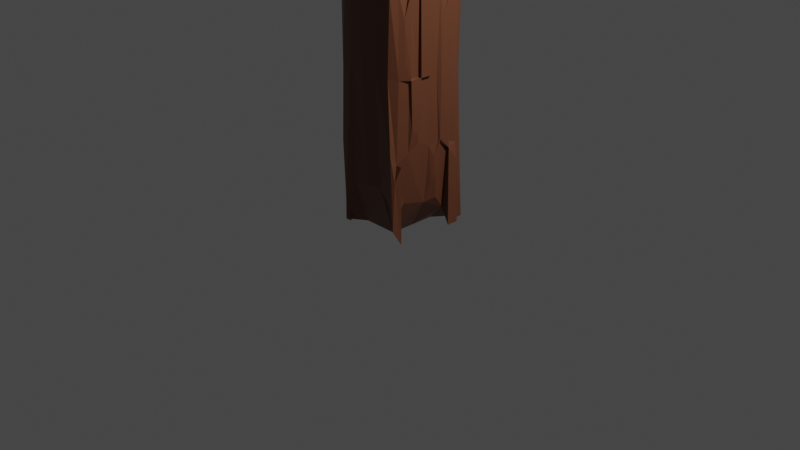 # Source: woodfence.blend  (saved by Blender 2.93.20; exported with 4.5.12 LTS)
import bpy
from mathutils import Matrix  # noqa: F401  (used for matrix-valued properties, if any)

bpy.ops.wm.read_factory_settings(use_empty=True)
scene = bpy.context.scene
scene.name = 'Scene'

# ---- collections
col_collection = bpy.data.collections.new('Collection'); scene.collection.children.link(col_collection)

# ---- materials (node trees are filled in below, after node groups)
mat_woodfence = bpy.data.materials.new('WoodFence')
mat_woodfence.alpha_threshold = 0.0
mat_woodfence.use_transparent_shadow = False
mat_woodfence.line_color = (0.0, 0.0, 0.0, 1.0)

# ---- material node trees
mat_woodfence.use_nodes = True; mat_woodfence.node_tree.nodes.clear()
_N = mat_woodfence.node_tree.nodes; _L = mat_woodfence.node_tree.links
n0 = _N.new('ShaderNodeOutputMaterial'); n0.name = 'Material Output'; n0.location = (300, 300)
n1 = _N.new('ShaderNodeBsdfPrincipled'); n1.name = 'Principled BSDF'; n1.location = (10, 300)
n1.distribution = 'GGX'
n1.subsurface_method = 'BURLEY'
n1.inputs[0].default_value = (0.1473, 0.0517, 0.02458, 1.0)
n1.inputs[2].default_value = 0.4
n1.inputs[3].default_value = 1.45
n1.inputs[27].default_value = (0.0, 0.0, 0.0, 1.0)
n1.inputs[28].default_value = 1.0
_L.new(n1.outputs[0], n0.inputs[0])
n0.is_active_output = True

# ---- world
world_world = bpy.data.worlds.new('World'); scene.world = world_world
world_world.use_nodes = True; world_world.node_tree.nodes.clear()
_N = world_world.node_tree.nodes; _L = world_world.node_tree.links
n0 = _N.new('ShaderNodeOutputWorld'); n0.name = 'World Output'; n0.location = (300, 300)
n1 = _N.new('ShaderNodeBackground'); n1.name = 'Background'; n1.location = (10, 300)
n1.inputs[0].default_value = (0.05088, 0.05088, 0.05088, 1.0)
_L.new(n1.outputs[0], n0.inputs[0])
n0.is_active_output = True
world_world.color = (0.05088, 0.05088, 0.05088)
world_world.use_sun_shadow = False
world_world.sun_shadow_jitter_overblur = 0.0

# ---- cameras
cam_camera = bpy.data.cameras.new('Camera')
cam_camera.clip_end = 100.0
cam_camera.ortho_scale = 7.314

# ---- lights
light_light = bpy.data.lights.new('Light', 'POINT')
light_light.transmission_factor = 0.0
light_light.energy = 1000.0
light_light.shadow_soft_size = 0.1
light_light.shadow_maximum_resolution = 0.006
light_light.use_absolute_resolution = True

# ---- meshes
me_cube = bpy.data.meshes.new('Cube')
me_cube.from_pydata([(0.8683, 0.8714, 0.8796), (1.0, 1.0, -1.0), (1.0, -1.0, 1.0), (0.9371, -0.8965, -0.8722), (-0.8052, 0.8355, 0.8854), (-0.8236, 0.9308, -0.947), (-1.0, -1.0, 1.0), (-0.7979, -0.8675, -0.9101), (-0.8539, -0.007257, -0.9449), (0.0, 1.0, -1.0), (0.8865, 0.9256, 0.000531), (-0.8249, -0.8615, 0.03216), (0.9131, -0.9004, 0.02219), (-0.8747, 0.8575, -0.01392), (0.003373, -0.9062, 0.9067), (1.0, 0.0, 1.0), (0.0185, -0.8368, -0.8434), (-0.9013, 0.04197, 0.9405), (0.0121, 0.8398, 0.843), (0.9399, 0.01238, -0.9065), (0.006335, 0.9922, -0.0004651), (1.03, -0.0006739, 0.002802), (0.0, 0.0, -1.0), (-1.011, -0.003175, 0.04023), (0.01788, -0.9673, 0.02262), (0.0, 0.0, 1.0), (-0.8615, -0.4978, -0.9585), (-0.5, 1.0, -1.0), (0.8839, 0.9122, -0.4972), (-0.844, -0.8886, 0.4938), (0.8787, -0.8742, -0.4887), (-0.8246, 0.8816, -0.4906), (-0.4866, -0.8693, 0.8741), (1.0, -0.5, 1.0), (0.4962, -0.8268, -0.8353), (-1.0, 0.5, 1.0), (0.503, 0.8351, 0.8359), (0.9513, 0.4994, -0.9479), (-0.8707, 0.4904, -0.9567), (0.5, 1.0, -1.0), (0.9488, 0.904, 0.4802), (-0.8154, -0.8546, -0.5), (0.9481, -0.942, 0.5055), (-0.8085, 0.8283, 0.481), (0.5, -1.0, 1.0), (1.0, 0.5, 1.0), (-0.4349, -0.8375, -0.8551), (-0.8703, -0.5049, 0.9557), (-0.4516, 0.8383, 0.8512), (0.9003, -0.5071, -0.8878), (0.4811, 0.9994, -2.757e-05), (-0.4585, 0.9631, -0.002796), (0.004249, 0.9953, -0.4992), (0.01444, 0.9452, 0.4383), (1.072, -0.5721, -0.0004318), (1.097, 0.4124, -0.002098), (1.1, 0.006485, -0.5057), (1.112, -0.007824, 0.5035), (0.0, -0.5, -1.0), (0.0, 0.5, -1.0), (-0.5, 0.0, -1.0), (0.5, 0.0, -1.0), (-0.9893, 0.4908, -0.0002507), (-0.9628, -0.5176, 0.007805), (-0.9717, -0.0482, -0.5056), (-0.9815, 0.005796, 0.5093), (-0.4209, -0.9367, 0.02111), (0.4694, -0.9452, 0.02032), (0.01336, -0.9422, -0.4487), (0.009698, -0.9977, 0.4977), (0.0, -0.5, 1.0), (0.0, 0.5, 1.0), (0.5, 0.0, 1.0), (-0.5, 0.0, 1.0), (-0.5, 0.5, 1.0), (0.5, 0.5, 1.0), (0.5, -0.5, 1.0), (0.486, -0.986, 0.5017), (0.4637, -0.9195, -0.4541), (-0.4217, -0.9117, -0.4507), (-0.9873, -0.5032, 0.5091), (-0.9759, -0.4901, -0.5008), (-1.01, 0.4716, -0.5037), (0.5, 0.5, -1.0), (-0.5, 0.5, -1.0), (-0.5, -0.5, -1.0), (1.05, 0.5021, 0.498), (1.127, 0.5612, -0.4907), (1.107, -0.5002, -0.4957), (-0.428, 0.9051, 0.443), (-0.4552, 0.9736, -0.4975), (0.4722, 0.9788, -0.4991), (0.4876, 0.9399, 0.4421), (1.0, -0.5, 0.5), (0.5, -0.5, -1.0), (-0.9896, 0.4925, 0.5101), (-0.4445, -0.9681, 0.494), (-0.5, -0.5, 1.0), (-1.0, -0.75, -1.0), (0.9975, 0.9037, -0.7453), (-0.9662, -0.8606, 0.7567), (1.005, -0.9048, -0.7154), (-0.8744, 0.8791, -0.7482), (1.0, -0.75, 1.0), (-1.0, 0.75, 1.0), (1.0, 0.75, -1.0), (-0.9309, 0.2557, -0.9344), (0.993, 0.9224, 0.2514), (-0.8879, -0.8106, -0.2343), (0.9838, -0.9162, 0.2622), (-0.9044, 0.8262, 0.2486), (1.0, 0.25, 1.0), (-1.0, -0.25, 1.0), (0.9934, -0.2473, -0.8361), (1.0, -0.75, 0.0), (1.081, 0.2061, 0.01254), (1.087, 0.01945, -0.7179), (1.111, -0.0131, 0.2456), (-0.9661, 0.7129, -0.001589), (-1.0, -0.2422, 0.05766), (-0.9877, -0.007145, -0.7554), (-1.003, 0.0445, 0.2802), (-1.0, -0.25, -1.0), (0.9864, 0.8802, -0.2475), (-0.8939, -0.8492, 0.2393), (0.993, -0.9013, -0.2466), (-0.9986, 0.8941, -0.221), (1.0, -0.25, 1.0), (-1.0, 0.25, 1.0), (1.056, 0.2308, -0.8956), (-1.0, 0.75, -1.0), (1.0, 0.8893, 0.7019), (-0.8936, -0.8524, -0.7303), (1.015, -0.9266, 0.7517), (-0.8628, 0.7806, 0.7134), (1.0, 0.75, 1.0), (-1.0, -0.75, 0.9999), (1.019, -0.7509, -0.9224), (1.081, -0.211, -0.001707), (1.048, 0.7915, 0.007874), (1.118, -0.00013, -0.2503), (1.103, 0.003352, 0.7531), (-1.023, 0.2833, -0.0193), (-0.9325, -0.7213, 0.006398), (-1.009, 0.01851, -0.276), (-1.005, 0.0401, 0.7542), (-1.005, -0.262, 0.5081), (-0.9621, -0.7048, 0.4799), (-0.9878, -0.5388, 0.288), (-1.002, -0.4947, 0.7485), (-0.98, -0.2848, -0.4785), (-0.9483, -0.6901, -0.5254), (-0.9457, -0.4488, -0.7523), (-0.9511, -0.4901, -0.2459), (-0.9671, 0.7643, -0.4949), (-1.025, 0.3157, -0.5162), (-0.9718, 0.4921, -0.7439), (-1.007, 0.4929, -0.2505), (1.106, 0.2306, 0.5132), (1.07, 0.7398, 0.4971), (1.084, 0.4212, 0.2498), (1.067, 0.4955, 0.7574), (1.115, 0.1756, -0.5009), (1.054, 0.7461, -0.4925), (1.107, 0.5076, -0.726), (1.11, 0.4899, -0.2477), (1.049, -0.7192, -0.4949), (1.089, -0.2499, -0.4998), (1.069, -0.5026, -0.7226), (1.082, -0.5004, -0.2498), (1.039, -0.7656, 0.5005), (1.092, -0.2388, 0.4862), (1.0, -0.5, 0.25), (1.08, -0.4207, 0.7526), (-0.93, 0.714, 0.5052), (-1.011, 0.2706, 0.5241), (-0.9846, 0.4622, 0.2542), (-1.008, 0.4866, 0.766), (-1.027, 0.2697, 0.7577), (-1.019, 0.2625, 0.2594), (-0.9185, 0.7407, 0.2523), (1.086, -0.2321, 0.7604), (1.094, -0.2386, 0.2429), (1.0, -0.75, 0.25), (1.114, -0.2474, -0.2508), (1.086, -0.2584, -0.6986), (1.0, -0.75, -0.75), (1.073, 0.7183, -0.2375), (1.07, 0.7318, -0.7365), (1.121, 0.2363, -0.7125), (1.0, 0.75, 0.75), (1.059, 0.8082, 0.2537), (1.116, 0.1976, 0.2434), (-1.027, 0.2767, -0.2728), (-1.011, 0.2565, -0.755), (-0.9816, 0.7535, -0.7492), (-0.9238, -0.6934, -0.2471), (-0.9603, -0.7497, -0.7629), (-0.9897, -0.2353, -0.7632), (-0.9912, -0.69, 0.7688), (-0.9744, -0.7442, 0.2521), (-0.998, -0.2986, 0.2962), (-1.02, -0.2652, 0.7318), (-0.9664, -0.2597, -0.238), (-0.9993, 0.7167, -0.2398), (1.084, 0.2571, 0.7458), (1.126, 0.2354, -0.2575), (1.058, -0.74, -0.2422), (1.071, -0.8099, 0.7513), (-0.9743, 0.6777, 0.7739), (1.12, -0.8728, -0.7971), (1.146, -0.9389, -0.9507), (-0.849, 0.9148, -0.8031), (-0.8237, 0.9518, -0.9636), (1.09, -0.8706, 0.2588), (1.074, -0.8649, 0.09315), (1.184, -0.75, 0.0), (1.109, 0.1443, 0.07063), (1.184, 0.0, 0.0), (1.126, 0.1221, -0.7572), (1.078, 0.0986, -0.834), (1.16, -0.02837, 0.2346), (-0.9279, 0.6951, -0.009412), (-0.9384, 0.7899, -0.06267), (-0.9726, -0.1629, 0.1734), (-0.9823, -0.07434, 0.1759), (-0.9178, 0.01669, -0.7685), (-0.8373, -0.03492, -0.9636), (-0.9501, -0.05651, 0.3186), (1.127, 0.889, 0.6573), (1.18, 0.9937, 0.5079), (-0.8161, -0.75, 1.0), (-0.8163, -0.5001, 0.9999), (1.15, -0.3009, -0.007286), (1.141, -0.4736, -0.002122), (1.147, 0.677, 0.02343), (1.184, 0.5, 0.0), (1.181, -0.01498, -0.265), (1.184, 0.0, -0.5), (1.167, 0.01805, 0.768), (1.156, -0.01089, 0.5086), (-0.9816, 0.3681, -0.1125), (-0.9232, 0.5128, -0.01462), (-0.8535, -0.7394, 0.006948), (-0.8547, -0.5503, -0.0446), (-1.011, 0.1297, -0.3749), (-0.9712, 0.07243, -0.5423), (-0.9586, -0.2573, 0.4986), (-0.8161, 0.0, 0.5), (-0.9459, -0.6599, 0.4132), (-0.9424, -0.5055, 0.5067), (-0.9496, -0.4995, 0.7492), (-0.9368, -0.6294, -0.5961), (-0.9287, -0.5051, -0.5015), (-0.9131, -0.5484, -0.7495), (-0.8481, -0.5607, -0.946), (-0.8402, -0.4999, -0.2503), (-0.9278, 0.5026, -0.749), (-0.8257, 0.4874, -0.9876), (-0.9552, 0.5088, -0.2531), (-0.9722, 0.5485, -0.5009), (1.15, 0.163, 0.5928), (1.168, 0.7354, 0.5024), (1.184, 0.5, 0.5), (1.184, 0.5, 0.25), (1.176, 0.4857, -0.7434), (1.184, 0.5, -1.0), (1.167, 0.496, -0.2568), (1.176, 0.4574, -0.4973), (1.178, -0.25, -0.4999), (1.18, -0.5015, -0.4993), (1.162, -0.5083, -0.2511), (1.16, -0.7572, 0.5007), (1.097, -0.8868, 0.4303), (1.183, -0.4993, 0.2492), (1.165, -0.546, 0.7507), (1.184, -0.5, 0.5), (-0.9956, 0.3605, 0.6013), (-0.9461, 0.5286, 0.5251), (-0.9078, 0.5555, 0.2517), (-0.9569, 0.4895, 0.7813), (-0.8161, -0.75, -1.0), (1.184, -0.5, 1.0), (1.184, -0.75, 1.0), (-0.8161, 0.5, 1.0), (-0.8161, 0.75, 1.0), (1.184, 0.75, -1.0), (-0.8161, 0.25, -1.0), (1.142, 0.4339, 0.96), (1.184, 0.25, 1.0), (-0.8161, -0.25, -1.0), (-0.8501, -0.8429, 0.09392), (-0.8943, -0.852, 0.1997), (-0.9789, 0.7932, -0.1714), (1.184, 0.0, 1.0), (1.184, -0.25, 1.0), (-0.9808, 0.1403, 0.8813), (-1.01, 0.2274, 0.8846), (1.123, 0.186, -0.8229), (-0.8161, 0.75, -1.0), (1.184, -0.75, -1.0), (-1.012, 0.1583, 0.801), (-0.9545, -0.601, 0.3513), (-0.9284, -0.3642, -0.4107), (-0.9434, 0.682, -0.4952), (-0.9929, 0.2252, -0.5302), (1.149, 0.4234, 0.831), (1.181, 0.2548, -0.4998), (1.124, -0.622, -0.4411), (1.153, -0.4549, -0.6534), (1.143, -0.1708, 0.4144), (-0.8161, 0.75, 0.5), (-1.011, 0.3008, 0.7629), (-0.8611, 0.7099, 0.2501), (1.147, -0.1619, 0.838), (1.157, -0.2417, 0.2274), (1.184, -0.75, 0.25), (1.163, -0.2634, -0.2543), (1.155, -0.3253, -0.6621), (1.184, -0.75, -0.75), (1.146, 0.6563, -0.1678), (1.167, 0.7045, -0.7871), (1.164, 0.2591, -0.7064), (1.184, 0.75, 0.75), (1.153, 0.6935, 0.2568), (1.138, 0.1074, 0.1841), (-1.009, 0.2992, -0.3071), (-0.9419, 0.248, -0.7592), (-0.866, 0.7437, -0.7492), (-0.8304, -0.7264, -0.23), (-0.8988, -0.6758, -0.7587), (-0.8865, -0.1826, -0.8173), (-0.9298, -0.6453, 0.8423), (-0.9357, -0.7361, 0.2464), (-0.9735, -0.1875, 0.324), (-0.9867, -0.3394, 0.6594), (-0.846, -0.2854, -0.2631), (-0.963, 0.6911, -0.2308), (1.174, 0.2558, 0.752), (1.163, 0.3208, -0.3307), (1.128, -0.6381, -0.3218), (1.157, -0.7247, 0.7512), (-0.9349, 0.6446, 0.8572)], [], [(97, 47, 136, 6, 32), (96, 32, 6, 100, 29), (209, 104, 4, 134), (94, 49, 137, 3, 34), (208, 103, 2, 133), (92, 36, 0, 131, 40), (91, 50, 10, 123, 28), (90, 51, 20, 52), (89, 48, 18, 53), (207, 114, 12, 125), (206, 115, 21, 140), (205, 111, 15, 141), (85, 58, 16, 46), (84, 59, 22, 60), (83, 37, 129, 19, 61), (141, 15, 294, 239), (203, 119, 23, 144), (202, 112, 17, 145), (79, 66, 11, 108, 41), (78, 67, 24, 68), (77, 44, 14, 69), (76, 70, 14, 44), (75, 71, 25, 72), (74, 35, 128, 17, 73), (71, 74, 73, 25), (18, 48, 74, 71), (48, 4, 104, 35, 74), (45, 75, 72, 15, 111), (0, 36, 75, 45, 135), (36, 18, 71, 75), (33, 76, 44, 2, 103), (15, 72, 76, 33, 127), (72, 25, 70, 76), (67, 77, 69, 24), (12, 109, 42, 77, 67), (42, 133, 2, 44, 77), (34, 78, 68, 16), (3, 101, 30, 78, 34), (30, 125, 12, 67, 78), (46, 79, 41, 132, 7), (16, 68, 79, 46), (68, 24, 66, 79), (169, 207, 340, 271), (21, 115, 217, 218), (177, 95, 278, 280), (198, 150, 64, 120), (194, 120, 226, 327), (82, 157, 259, 260), (195, 154, 31, 102), (194, 155, 82, 156), (181, 141, 239, 314), (59, 83, 61, 22), (9, 39, 83, 59), (39, 1, 105, 37, 83), (38, 84, 60, 8, 106), (5, 27, 84, 38, 130), (27, 9, 59, 84), (26, 85, 46, 7, 98), (8, 60, 85, 26, 122), (60, 22, 58, 85), (192, 158, 57, 117), (12, 114, 216, 215), (190, 135, 45, 161), (189, 162, 56, 116), (188, 163, 87, 164), (62, 176, 279, 242), (186, 166, 30, 101), (141, 57, 240, 239), (194, 156, 257, 327), (51, 89, 53, 20), (13, 110, 43, 89, 51), (43, 134, 4, 48, 89), (27, 90, 52, 9), (5, 102, 31, 90, 27), (31, 126, 13, 51, 90), (39, 91, 28, 99, 1), (9, 52, 91, 39), (52, 20, 50, 91), (50, 92, 40, 107, 10), (20, 53, 92, 50), (53, 18, 36, 92), (156, 38, 258, 257), (182, 171, 93, 172), (181, 127, 33, 173), (58, 94, 34, 16), (22, 61, 94, 58), (61, 19, 113, 49, 94), (180, 174, 43, 110), (179, 175, 95, 176), (178, 128, 35, 177), (66, 96, 29, 124, 11), (24, 69, 96, 66), (69, 14, 32, 96), (70, 97, 32, 14), (25, 73, 97, 70), (73, 17, 112, 47, 97), (95, 175, 277, 278), (65, 145, 178, 175), (56, 140, 237, 238), (142, 179, 176, 62), (23, 121, 179, 142), (121, 65, 175, 179), (118, 180, 110, 13), (193, 142, 241, 326), (206, 162, 307, 339), (171, 181, 173, 93), (57, 141, 181, 171), (174, 180, 313, 311), (193, 155, 305, 326), (21, 117, 182, 138), (3, 137, 300, 211), (165, 206, 339, 267), (54, 172, 183, 114), (172, 93, 170, 183), (167, 184, 169, 88), (180, 118, 222, 313), (140, 21, 138, 184), (113, 185, 168, 49), (19, 116, 185, 113), (116, 56, 167, 185), (144, 193, 326, 245), (49, 168, 186, 137), (168, 88, 166, 186), (163, 187, 165, 87), (28, 123, 187, 163), (123, 10, 139, 187), (81, 153, 256, 253), (1, 99, 188, 105), (99, 28, 163, 188), (157, 193, 326, 259), (37, 164, 189, 129), (152, 26, 255, 254), (159, 190, 161, 86), (111, 205, 338, 289), (131, 0, 135, 190), (151, 81, 253, 252), (10, 107, 191, 139), (107, 40, 159, 191), (158, 205, 338, 261), (55, 160, 192, 115), (160, 86, 158, 192), (155, 193, 157, 82), (115, 192, 325, 217), (144, 23, 142, 193), (205, 161, 306, 338), (8, 120, 194, 106), (93, 173, 275, 276), (80, 149, 251, 250), (38, 156, 195, 130), (205, 141, 239, 338), (151, 196, 153, 81), (41, 108, 196, 151), (108, 11, 143, 196), (172, 54, 234, 274), (7, 132, 197, 98), (132, 41, 151, 197), (192, 117, 221, 325), (26, 152, 198, 122), (152, 81, 150, 198), (147, 199, 149, 80), (29, 100, 199, 147), (100, 6, 136, 199), (143, 200, 148, 63), (204, 118, 222, 337), (124, 29, 147, 200), (191, 159, 262, 324), (63, 148, 201, 119), (148, 80, 146, 201), (146, 202, 145, 65), (5, 130, 299, 213), (149, 47, 112, 202), (150, 203, 144, 64), (147, 80, 250, 249), (153, 63, 119, 203), (154, 204, 126, 31), (204, 154, 304, 337), (157, 62, 118, 204), (128, 178, 312, 297), (86, 161, 205, 158), (170, 42, 273, 272), (162, 206, 140, 56), (136, 47, 232, 231), (165, 55, 115, 206), (166, 207, 125, 30), (139, 191, 324, 235), (169, 54, 114, 207), (170, 208, 133, 42), (19, 129, 298, 220), (146, 65, 248, 247), (174, 209, 134, 43), (95, 177, 209, 174), (157, 204, 337, 259), (337, 222, 223, 293), (334, 247, 248, 228), (333, 249, 250, 302), (332, 231, 232, 251), (330, 252, 253, 254), (329, 243, 244, 256), (326, 241, 242, 259), (324, 262, 263, 264), (320, 235, 236, 267), (318, 269, 270, 309), (317, 233, 234, 271), (316, 272, 273, 214), (277, 312, 280, 278), (301, 296, 297, 312), (242, 279, 313, 222), (279, 278, 311, 313), (239, 294, 295, 314), (233, 315, 274, 234), (221, 240, 310, 315), (216, 316, 214, 215), (238, 237, 317, 269), (300, 319, 210, 211), (286, 321, 265, 266), (298, 322, 219, 220), (265, 268, 307, 322), (230, 229, 323, 262), (235, 324, 264, 236), (217, 325, 221, 218), (246, 245, 326, 305), (287, 327, 257, 258), (226, 246, 305, 327), (299, 328, 212, 213), (257, 260, 304, 328), (281, 330, 254, 255), (290, 331, 226, 227), (291, 292, 333, 243), (224, 334, 228, 225), (250, 251, 335, 247), (253, 256, 336, 303), (260, 259, 337, 304), (261, 338, 239, 240), (306, 288, 289, 338), (268, 267, 339, 307), (270, 271, 340, 308), (276, 275, 341, 272), (275, 282, 283, 341), (280, 284, 285, 342), (106, 194, 327, 287), (116, 19, 220, 219), (127, 181, 314, 295), (207, 166, 308, 340), (155, 194, 327, 305), (117, 21, 218, 221), (182, 172, 274, 315), (143, 11, 291, 243), (195, 102, 212, 328), (182, 117, 221, 315), (195, 156, 257, 328), (142, 62, 242, 241), (138, 182, 315, 233), (145, 17, 296, 301), (130, 195, 328, 299), (143, 63, 244, 243), (171, 182, 315, 310), (208, 170, 272, 341), (146, 80, 250, 247), (154, 195, 328, 304), (64, 144, 245, 246), (103, 208, 341, 283), (153, 196, 329, 256), (118, 13, 223, 222), (80, 148, 302, 250), (23, 119, 224, 225), (114, 183, 316, 216), (209, 177, 280, 342), (47, 149, 251, 232), (26, 98, 281, 255), (120, 8, 227, 226), (183, 170, 272, 316), (150, 81, 253, 303), (196, 143, 243, 329), (169, 184, 317, 271), (121, 23, 225, 228), (104, 209, 342, 285), (140, 184, 317, 237), (81, 152, 254, 253), (184, 167, 269, 317), (57, 158, 261, 240), (63, 153, 256, 244), (98, 197, 330, 281), (184, 138, 233, 317), (159, 86, 263, 262), (197, 151, 252, 330), (33, 103, 283, 282), (168, 185, 318, 309), (160, 55, 236, 264), (198, 120, 226, 331), (35, 104, 285, 284), (156, 82, 260, 257), (37, 105, 286, 266), (62, 157, 259, 242), (122, 198, 331, 290), (38, 106, 287, 258), (185, 167, 269, 318), (186, 101, 210, 319), (164, 37, 266, 265), (159, 40, 230, 262), (149, 199, 332, 251), (87, 165, 267, 268), (86, 160, 264, 263), (42, 109, 214, 273), (137, 186, 319, 300), (161, 45, 288, 306), (167, 88, 270, 269), (199, 136, 231, 332), (45, 111, 289, 288), (165, 187, 320, 267), (148, 200, 333, 302), (88, 169, 271, 270), (164, 87, 268, 265), (124, 200, 333, 292), (55, 165, 267, 236), (200, 143, 243, 333), (187, 139, 235, 320), (166, 88, 270, 308), (200, 147, 249, 333), (188, 164, 265, 321), (101, 3, 211, 210), (167, 56, 238, 269), (102, 5, 213, 212), (88, 168, 309, 270), (117, 57, 240, 221), (105, 188, 321, 286), (54, 169, 271, 234), (119, 201, 334, 224), (118, 62, 242, 222), (170, 93, 276, 272), (201, 146, 247, 334), (189, 116, 219, 322), (57, 171, 310, 240), (120, 64, 246, 226), (189, 164, 265, 322), (149, 202, 335, 251), (65, 121, 228, 248), (129, 189, 322, 298), (173, 33, 282, 275), (202, 146, 247, 335), (8, 122, 290, 227), (162, 189, 322, 307), (40, 131, 229, 230), (95, 174, 311, 278), (11, 124, 292, 291), (131, 190, 323, 229), (176, 95, 278, 279), (153, 203, 336, 256), (190, 159, 262, 323), (177, 35, 284, 280), (203, 150, 303, 336), (13, 126, 293, 223), (178, 177, 280, 312), (15, 127, 295, 294), (178, 145, 301, 312), (109, 12, 215, 214), (126, 204, 337, 293), (17, 128, 297, 296), (175, 178, 312, 277)])
_uv = me_cube.uv_layers.new(name='UVMap')
_uv.uv.foreach_set('vector', [0.8125, 0.6875, 0.875, 0.6875, 0.875, 0.7188, 0.875, 0.75, 0.8125, 0.75, 0.5625, 0.9375, 0.625, 0.9375, 0.625, 1.0, 0.5938, 1.0, 0.5625, 1.0, 0.5938, 0.2188, 0.625, 0.2188, 0.625, 0.25, 0.5938, 0.25, 0.3125, 0.6875, 0.375, 0.6875, 0.375, 0.7188, 0.375, 0.75, 0.3125, 0.75, 0.5938, 0.7188, 0.625, 0.7188, 0.625, 0.75, 0.5938, 0.75, 0.5625, 0.4375, 0.625, 0.4375, 0.625, 0.5, 0.5938, 0.5, 0.5625, 0.5, 0.4375, 0.4375, 0.5, 0.4375, 0.5, 0.5, 0.4688, 0.5, 0.4375, 0.5, 0.4375, 0.3125, 0.5, 0.3125, 0.5, 0.375, 0.4375, 0.375, 0.5625, 0.3125, 0.625, 0.3125, 0.625, 0.375, 0.5625, 0.375, 0.4688, 0.7188, 0.5, 0.7188, 0.5, 0.75, 0.4688, 0.75, 0.4688, 0.5938, 0.5, 0.5938, 0.5, 0.625, 0.4688, 0.625, 0.5938, 0.5938, 0.625, 0.5938, 0.625, 0.625, 0.5938, 0.625, 0.1875, 0.6875, 0.25, 0.6875, 0.25, 0.75, 0.1875, 0.75, 0.1875, 0.5625, 0.25, 0.5625, 0.25, 0.625, 0.1875, 0.625, 0.3125, 0.5625, 0.375, 0.5625, 0.375, 0.5938, 0.375, 0.625, 0.3125, 0.625, 0.5938, 0.625, 0.625, 0.625, 0.625, 0.625, 0.5938, 0.625, 0.4688, 0.09375, 0.5, 0.09375, 0.5, 0.125, 0.4688, 0.125, 0.5938, 0.09375, 0.625, 0.09375, 0.625, 0.125, 0.5938, 0.125, 0.4375, 0.9375, 0.5, 0.9375, 0.5, 1.0, 0.4688, 1.0, 0.4375, 1.0, 0.4375, 0.8125, 0.5, 0.8125, 0.5, 0.875, 0.4375, 0.875, 0.5625, 0.8125, 0.625, 0.8125, 0.625, 0.875, 0.5625, 0.875, 0.6875, 0.6875, 0.75, 0.6875, 0.75, 0.75, 0.6875, 0.75, 0.6875, 0.5625, 0.75, 0.5625, 0.75, 0.625, 0.6875, 0.625, 0.8125, 0.5625, 0.875, 0.5625, 0.875, 0.5938, 0.875, 0.625, 0.8125, 0.625, 0.75, 0.5625, 0.8125, 0.5625, 0.8125, 0.625, 0.75, 0.625, 0.75, 0.5, 0.8125, 0.5, 0.8125, 0.5625, 0.75, 0.5625, 0.8125, 0.5, 0.875, 0.5, 0.875, 0.5312, 0.875, 0.5625, 0.8125, 0.5625, 0.625, 0.5625, 0.6875, 0.5625, 0.6875, 0.625, 0.625, 0.625, 0.625, 0.5938, 0.625, 0.5, 0.6875, 0.5, 0.6875, 0.5625, 0.625, 0.5625, 0.625, 0.5312, 0.6875, 0.5, 0.75, 0.5, 0.75, 0.5625, 0.6875, 0.5625, 0.625, 0.6875, 0.6875, 0.6875, 0.6875, 0.75, 0.625, 0.75, 0.625, 0.7188, 0.625, 0.625, 0.6875, 0.625, 0.6875, 0.6875, 0.625, 0.6875, 0.625, 0.6562, 0.6875, 0.625, 0.75, 0.625, 0.75, 0.6875, 0.6875, 0.6875, 0.5, 0.8125, 0.5625, 0.8125, 0.5625, 0.875, 0.5, 0.875, 0.5, 0.75, 0.5312, 0.75, 0.5625, 0.75, 0.5625, 0.8125, 0.5, 0.8125, 0.5625, 0.75, 0.5938, 0.75, 0.625, 0.75, 0.625, 0.8125, 0.5625, 0.8125, 0.375, 0.8125, 0.4375, 0.8125, 0.4375, 0.875, 0.375, 0.875, 0.375, 0.75, 0.4062, 0.75, 0.4375, 0.75, 0.4375, 0.8125, 0.375, 0.8125, 0.4375, 0.75, 0.4688, 0.75, 0.5, 0.75, 0.5, 0.8125, 0.4375, 0.8125, 0.375, 0.9375, 0.4375, 0.9375, 0.4375, 1.0, 0.4062, 1.0, 0.375, 1.0, 0.375, 0.875, 0.4375, 0.875, 0.4375, 0.9375, 0.375, 0.9375, 0.4375, 0.875, 0.5, 0.875, 0.5, 0.9375, 0.4375, 0.9375, 0.4688, 0.6875, 0.4688, 0.7188, 0.4688, 0.7188, 0.4688, 0.6875, 0.5, 0.625, 0.5, 0.5938, 0.5, 0.5938, 0.5, 0.625, 0.5938, 0.1875, 0.5625, 0.1875, 0.5625, 0.1875, 0.5938, 0.1875, 0.4062, 0.09375, 0.4375, 0.09375, 0.4375, 0.125, 0.4062, 0.125, 0.4062, 0.1562, 0.4062, 0.125, 0.4062, 0.125, 0.4062, 0.1562, 0.4375, 0.1875, 0.4688, 0.1875, 0.4688, 0.1875, 0.4375, 0.1875, 0.4062, 0.2188, 0.4375, 0.2188, 0.4375, 0.25, 0.4062, 0.25, 0.4062, 0.1562, 0.4375, 0.1562, 0.4375, 0.1875, 0.4062, 0.1875, 0.5938, 0.6562, 0.5938, 0.625, 0.5938, 0.625, 0.5938, 0.6562, 0.25, 0.5625, 0.3125, 0.5625, 0.3125, 0.625, 0.25, 0.625, 0.25, 0.5, 0.3125, 0.5, 0.3125, 0.5625, 0.25, 0.5625, 0.3125, 0.5, 0.375, 0.5, 0.375, 0.5312, 0.375, 0.5625, 0.3125, 0.5625, 0.125, 0.5625, 0.1875, 0.5625, 0.1875, 0.625, 0.125, 0.625, 0.125, 0.5938, 0.125, 0.5, 0.1875, 0.5, 0.1875, 0.5625, 0.125, 0.5625, 0.125, 0.5312, 0.1875, 0.5, 0.25, 0.5, 0.25, 0.5625, 0.1875, 0.5625, 0.125, 0.6875, 0.1875, 0.6875, 0.1875, 0.75, 0.125, 0.75, 0.125, 0.7188, 0.125, 0.625, 0.1875, 0.625, 0.1875, 0.6875, 0.125, 0.6875, 0.125, 0.6562, 0.1875, 0.625, 0.25, 0.625, 0.25, 0.6875, 0.1875, 0.6875, 0.5312, 0.5938, 0.5625, 0.5938, 0.5625, 0.625, 0.5312, 0.625, 0.5, 0.75, 0.5, 0.7188, 0.5, 0.7188, 0.5, 0.75, 0.5938, 0.5312, 0.625, 0.5312, 0.625, 0.5625, 0.5938, 0.5625, 0.4062, 0.5938, 0.4375, 0.5938, 0.4375, 0.625, 0.4062, 0.625, 0.4062, 0.5312, 0.4375, 0.5312, 0.4375, 0.5625, 0.4062, 0.5625, 0.5, 0.1875, 0.5312, 0.1875, 0.5312, 0.1875, 0.5, 0.1875, 0.4062, 0.7188, 0.4375, 0.7188, 0.4375, 0.75, 0.4062, 0.75, 0.5938, 0.625, 0.5625, 0.625, 0.5625, 0.625, 0.5938, 0.625, 0.4062, 0.1562, 0.4062, 0.1875, 0.4062, 0.1875, 0.4062, 0.1562, 0.5, 0.3125, 0.5625, 0.3125, 0.5625, 0.375, 0.5, 0.375, 0.5, 0.25, 0.5312, 0.25, 0.5625, 0.25, 0.5625, 0.3125, 0.5, 0.3125, 0.5625, 0.25, 0.5938, 0.25, 0.625, 0.25, 0.625, 0.3125, 0.5625, 0.3125, 0.375, 0.3125, 0.4375, 0.3125, 0.4375, 0.375, 0.375, 0.375, 0.375, 0.25, 0.4062, 0.25, 0.4375, 0.25, 0.4375, 0.3125, 0.375, 0.3125, 0.4375, 0.25, 0.4688, 0.25, 0.5, 0.25, 0.5, 0.3125, 0.4375, 0.3125, 0.375, 0.4375, 0.4375, 0.4375, 0.4375, 0.5, 0.4062, 0.5, 0.375, 0.5, 0.375, 0.375, 0.4375, 0.375, 0.4375, 0.4375, 0.375, 0.4375, 0.4375, 0.375, 0.5, 0.375, 0.5, 0.4375, 0.4375, 0.4375, 0.5, 0.4375, 0.5625, 0.4375, 0.5625, 0.5, 0.5312, 0.5, 0.5, 0.5, 0.5, 0.375, 0.5625, 0.375, 0.5625, 0.4375, 0.5, 0.4375, 0.5625, 0.375, 0.625, 0.375, 0.625, 0.4375, 0.5625, 0.4375, 0.4062, 0.1875, 0.375, 0.1875, 0.375, 0.1875, 0.4062, 0.1875, 0.5312, 0.6562, 0.5625, 0.6562, 0.5625, 0.6875, 0.5312, 0.6875, 0.5938, 0.6562, 0.625, 0.6562, 0.625, 0.6875, 0.5938, 0.6875, 0.25, 0.6875, 0.3125, 0.6875, 0.3125, 0.75, 0.25, 0.75, 0.25, 0.625, 0.3125, 0.625, 0.3125, 0.6875, 0.25, 0.6875, 0.3125, 0.625, 0.375, 0.625, 0.375, 0.6562, 0.375, 0.6875, 0.3125, 0.6875, 0.5312, 0.2188, 0.5625, 0.2188, 0.5625, 0.25, 0.5312, 0.25, 0.5312, 0.1562, 0.5625, 0.1562, 0.5625, 0.1875, 0.5312, 0.1875, 0.5938, 0.1562, 0.625, 0.1562, 0.625, 0.1875, 0.5938, 0.1875, 0.5, 0.9375, 0.5625, 0.9375, 0.5625, 1.0, 0.5312, 1.0, 0.5, 1.0, 0.5, 0.875, 0.5625, 0.875, 0.5625, 0.9375, 0.5, 0.9375, 0.5625, 0.875, 0.625, 0.875, 0.625, 0.9375, 0.5625, 0.9375, 0.75, 0.6875, 0.8125, 0.6875, 0.8125, 0.75, 0.75, 0.75, 0.75, 0.625, 0.8125, 0.625, 0.8125, 0.6875, 0.75, 0.6875, 0.8125, 0.625, 0.875, 0.625, 0.875, 0.6562, 0.875, 0.6875, 0.8125, 0.6875, 0.5625, 0.1875, 0.5625, 0.1562, 0.5625, 0.1562, 0.5625, 0.1875, 0.5625, 0.125, 0.5938, 0.125, 0.5938, 0.1562, 0.5625, 0.1562, 0.4375, 0.625, 0.4688, 0.625, 0.4688, 0.625, 0.4375, 0.625, 0.5, 0.1562, 0.5312, 0.1562, 0.5312, 0.1875, 0.5, 0.1875, 0.5, 0.125, 0.5312, 0.125, 0.5312, 0.1562, 0.5, 0.1562, 0.5312, 0.125, 0.5625, 0.125, 0.5625, 0.1562, 0.5312, 0.1562, 0.5, 0.2188, 0.5312, 0.2188, 0.5312, 0.25, 0.5, 0.25, 0.4688, 0.1562, 0.5, 0.1562, 0.5, 0.1562, 0.4688, 0.1562, 0.4688, 0.5938, 0.4375, 0.5938, 0.4375, 0.5938, 0.4688, 0.5938, 0.5625, 0.6562, 0.5938, 0.6562, 0.5938, 0.6875, 0.5625, 0.6875, 0.5625, 0.625, 0.5938, 0.625, 0.5938, 0.6562, 0.5625, 0.6562, 0.5625, 0.2188, 0.5312, 0.2188, 0.5312, 0.2188, 0.5625, 0.2188, 0.4688, 0.1562, 0.4375, 0.1562, 0.4375, 0.1562, 0.4688, 0.1562, 0.5, 0.625, 0.5312, 0.625, 0.5312, 0.6562, 0.5, 0.6562, 0.375, 0.75, 0.375, 0.7188, 0.375, 0.7188, 0.375, 0.75, 0.4688, 0.5625, 0.4688, 0.5938, 0.4688, 0.5938, 0.4688, 0.5625, 0.5, 0.6875, 0.5312, 0.6875, 0.5312, 0.7188, 0.5, 0.7188, 0.5312, 0.6875, 0.5625, 0.6875, 0.5625, 0.7188, 0.5312, 0.7188, 0.4375, 0.6562, 0.4688, 0.6562, 0.4688, 0.6875, 0.4375, 0.6875, 0.5312, 0.2188, 0.5, 0.2188, 0.5, 0.2188, 0.5312, 0.2188, 0.4688, 0.625, 0.5, 0.625, 0.5, 0.6562, 0.4688, 0.6562, 0.375, 0.6562, 0.4062, 0.6562, 0.4062, 0.6875, 0.375, 0.6875, 0.375, 0.625, 0.4062, 0.625, 0.4062, 0.6562, 0.375, 0.6562, 0.4062, 0.625, 0.4375, 0.625, 0.4375, 0.6562, 0.4062, 0.6562, 0.4688, 0.125, 0.4688, 0.1562, 0.4688, 0.1562, 0.4688, 0.125, 0.375, 0.6875, 0.4062, 0.6875, 0.4062, 0.7188, 0.375, 0.7188, 0.4062, 0.6875, 0.4375, 0.6875, 0.4375, 0.7188, 0.4062, 0.7188, 0.4375, 0.5312, 0.4688, 0.5312, 0.4688, 0.5625, 0.4375, 0.5625, 0.4375, 0.5, 0.4688, 0.5, 0.4688, 0.5312, 0.4375, 0.5312, 0.4688, 0.5, 0.5, 0.5, 0.5, 0.5312, 0.4688, 0.5312, 0.4375, 0.0625, 0.4688, 0.0625, 0.4688, 0.0625, 0.4375, 0.0625, 0.375, 0.5, 0.4062, 0.5, 0.4062, 0.5312, 0.375, 0.5312, 0.4062, 0.5, 0.4375, 0.5, 0.4375, 0.5312, 0.4062, 0.5312, 0.4688, 0.1875, 0.4688, 0.1562, 0.4688, 0.1562, 0.4688, 0.1875, 0.375, 0.5625, 0.4062, 0.5625, 0.4062, 0.5938, 0.375, 0.5938, 0.4062, 0.0625, 0.375, 0.0625, 0.375, 0.0625, 0.4062, 0.0625, 0.5625, 0.5312, 0.5938, 0.5312, 0.5938, 0.5625, 0.5625, 0.5625, 0.625, 0.5938, 0.5938, 0.5938, 0.5938, 0.5938, 0.625, 0.5938, 0.5938, 0.5, 0.625, 0.5, 0.625, 0.5312, 0.5938, 0.5312, 0.4375, 0.03125, 0.4375, 0.0625, 0.4375, 0.0625, 0.4375, 0.03125, 0.5, 0.5, 0.5312, 0.5, 0.5312, 0.5312, 0.5, 0.5312, 0.5312, 0.5, 0.5625, 0.5, 0.5625, 0.5312, 0.5312, 0.5312, 0.5625, 0.5938, 0.5938, 0.5938, 0.5938, 0.5938, 0.5625, 0.5938, 0.5, 0.5625, 0.5312, 0.5625, 0.5312, 0.5938, 0.5, 0.5938, 0.5312, 0.5625, 0.5625, 0.5625, 0.5625, 0.5938, 0.5312, 0.5938, 0.4375, 0.1562, 0.4688, 0.1562, 0.4688, 0.1875, 0.4375, 0.1875, 0.5, 0.5938, 0.5312, 0.5938, 0.5312, 0.5938, 0.5, 0.5938, 0.4688, 0.125, 0.5, 0.125, 0.5, 0.1562, 0.4688, 0.1562, 0.5938, 0.5938, 0.5938, 0.5625, 0.5938, 0.5625, 0.5938, 0.5938, 0.375, 0.125, 0.4062, 0.125, 0.4062, 0.1562, 0.375, 0.1562, 0.5625, 0.6875, 0.5938, 0.6875, 0.5938, 0.6875, 0.5625, 0.6875, 0.5625, 0.0625, 0.5938, 0.0625, 0.5938, 0.0625, 0.5625, 0.0625, 0.375, 0.1875, 0.4062, 0.1875, 0.4062, 0.2188, 0.375, 0.2188, 0.5938, 0.5938, 0.5938, 0.625, 0.5938, 0.625, 0.5938, 0.5938, 0.4375, 0.03125, 0.4688, 0.03125, 0.4688, 0.0625, 0.4375, 0.0625, 0.4375, 0.0, 0.4688, 0.0, 0.4688, 0.03125, 0.4375, 0.03125, 0.4688, 0.0, 0.5, 0.0, 0.5, 0.03125, 0.4688, 0.03125, 0.5312, 0.6875, 0.5, 0.6875, 0.5, 0.6875, 0.5312, 0.6875, 0.375, 0.0, 0.4062, 0.0, 0.4062, 0.03125, 0.375, 0.03125, 0.4062, 0.0, 0.4375, 0.0, 0.4375, 0.03125, 0.4062, 0.03125, 0.5312, 0.5938, 0.5312, 0.625, 0.5312, 0.625, 0.5312, 0.5938, 0.375, 0.0625, 0.4062, 0.0625, 0.4062, 0.09375, 0.375, 0.09375, 0.4062, 0.0625, 0.4375, 0.0625, 0.4375, 0.09375, 0.4062, 0.09375, 0.5625, 0.03125, 0.5938, 0.03125, 0.5938, 0.0625, 0.5625, 0.0625, 0.5625, 0.0, 0.5938, 0.0, 0.5938, 0.03125, 0.5625, 0.03125, 0.5938, 0.0, 0.625, 0.0, 0.625, 0.03125, 0.5938, 0.03125, 0.5, 0.03125, 0.5312, 0.03125, 0.5312, 0.0625, 0.5, 0.0625, 0.4688, 0.2188, 0.5, 0.2188, 0.5, 0.2188, 0.4688, 0.2188, 0.5312, 0.0, 0.5625, 0.0, 0.5625, 0.03125, 0.5312, 0.03125, 0.5312, 0.5312, 0.5625, 0.5312, 0.5625, 0.5312, 0.5312, 0.5312, 0.5, 0.0625, 0.5312, 0.0625, 0.5312, 0.09375, 0.5, 0.09375, 0.5312, 0.0625, 0.5625, 0.0625, 0.5625, 0.09375, 0.5312, 0.09375, 0.5625, 0.09375, 0.5938, 0.09375, 0.5938, 0.125, 0.5625, 0.125, 0.125, 0.5, 0.125, 0.5312, 0.125, 0.5312, 0.125, 0.5, 0.5938, 0.0625, 0.625, 0.0625, 0.625, 0.09375, 0.5938, 0.09375, 0.4375, 0.09375, 0.4688, 0.09375, 0.4688, 0.125, 0.4375, 0.125, 0.5625, 0.03125, 0.5625, 0.0625, 0.5625, 0.0625, 0.5625, 0.03125, 0.4688, 0.0625, 0.5, 0.0625, 0.5, 0.09375, 0.4688, 0.09375, 0.4375, 0.2188, 0.4688, 0.2188, 0.4688, 0.25, 0.4375, 0.25, 0.4688, 0.2188, 0.4375, 0.2188, 0.4375, 0.2188, 0.4688, 0.2188, 0.4688, 0.1875, 0.5, 0.1875, 0.5, 0.2188, 0.4688, 0.2188, 0.625, 0.1562, 0.5938, 0.1562, 0.5938, 0.1562, 0.625, 0.1562, 0.5625, 0.5625, 0.5938, 0.5625, 0.5938, 0.5938, 0.5625, 0.5938, 0.5625, 0.7188, 0.5625, 0.75, 0.5625, 0.75, 0.5625, 0.7188, 0.4375, 0.5938, 0.4688, 0.5938, 0.4688, 0.625, 0.4375, 0.625, 0.875, 0.7188, 0.875, 0.6875, 0.875, 0.6875, 0.875, 0.7188, 0.4688, 0.5625, 0.5, 0.5625, 0.5, 0.5938, 0.4688, 0.5938, 0.4375, 0.7188, 0.4688, 0.7188, 0.4688, 0.75, 0.4375, 0.75, 0.5, 0.5312, 0.5312, 0.5312, 0.5312, 0.5312, 0.5, 0.5312, 0.4688, 0.6875, 0.5, 0.6875, 0.5, 0.7188, 0.4688, 0.7188, 0.5625, 0.7188, 0.5938, 0.7188, 0.5938, 0.75, 0.5625, 0.75, 0.375, 0.625, 0.375, 0.5938, 0.375, 0.5938, 0.375, 0.625, 0.5625, 0.09375, 0.5625, 0.125, 0.5625, 0.125, 0.5625, 0.09375, 0.5625, 0.2188, 0.5938, 0.2188, 0.5938, 0.25, 0.5625, 0.25, 0.5625, 0.1875, 0.5938, 0.1875, 0.5938, 0.2188, 0.5625, 0.2188, 0.4688, 0.1875, 0.4688, 0.2188, 0.4688, 0.2188, 0.4688, 0.1875, 0.4688, 0.2188, 0.5, 0.2188, 0.5, 0.25, 0.4688, 0.25, 0.5312, 0.09375, 0.5625, 0.09375, 0.5625, 0.125, 0.5312, 0.125, 0.5312, 0.03125, 0.5625, 0.03125, 0.5625, 0.0625, 0.5312, 0.0625, 0.5938, 0.03125, 0.625, 0.03125, 0.625, 0.0625, 0.5938, 0.0625, 0.4062, 0.03125, 0.4375, 0.03125, 0.4375, 0.0625, 0.4062, 0.0625, 0.4688, 0.03125, 0.5, 0.03125, 0.5, 0.0625, 0.4688, 0.0625, 0.4688, 0.1562, 0.5, 0.1562, 0.5, 0.1875, 0.4688, 0.1875, 0.5312, 0.5312, 0.5625, 0.5312, 0.5625, 0.5625, 0.5312, 0.5625, 0.4688, 0.5312, 0.5, 0.5312, 0.5, 0.5625, 0.4688, 0.5625, 0.4062, 0.6562, 0.4375, 0.6562, 0.4375, 0.6875, 0.4062, 0.6875, 0.4688, 0.6562, 0.5, 0.6562, 0.5, 0.6875, 0.4688, 0.6875, 0.5312, 0.7188, 0.5625, 0.7188, 0.5625, 0.75, 0.5312, 0.75, 0.5625, 0.1562, 0.5938, 0.1562, 0.5938, 0.1875, 0.5625, 0.1875, 0.5938, 0.125, 0.625, 0.125, 0.625, 0.1562, 0.5938, 0.1562, 0.5, 0.1875, 0.5312, 0.1875, 0.5312, 0.2188, 0.5, 0.2188, 0.5312, 0.1875, 0.5625, 0.1875, 0.5625, 0.2188, 0.5312, 0.2188, 0.5938, 0.625, 0.625, 0.625, 0.625, 0.6562, 0.5938, 0.6562, 0.5, 0.6562, 0.5312, 0.6562, 0.5312, 0.6875, 0.5, 0.6875, 0.5312, 0.625, 0.5625, 0.625, 0.5625, 0.6562, 0.5312, 0.6562, 0.5, 0.7188, 0.5312, 0.7188, 0.5312, 0.75, 0.5, 0.75, 0.4375, 0.625, 0.4688, 0.625, 0.4688, 0.6562, 0.4375, 0.6562, 0.375, 0.7188, 0.4062, 0.7188, 0.4062, 0.75, 0.375, 0.75, 0.375, 0.5312, 0.4062, 0.5312, 0.4062, 0.5625, 0.375, 0.5625, 0.375, 0.5938, 0.4062, 0.5938, 0.4062, 0.625, 0.375, 0.625, 0.4062, 0.5625, 0.4375, 0.5625, 0.4375, 0.5938, 0.4062, 0.5938, 0.5625, 0.5, 0.5938, 0.5, 0.5938, 0.5312, 0.5625, 0.5312, 0.5, 0.5312, 0.5312, 0.5312, 0.5312, 0.5625, 0.5, 0.5625, 0.5, 0.5938, 0.5312, 0.5938, 0.5312, 0.625, 0.5, 0.625, 0.4375, 0.125, 0.4688, 0.125, 0.4688, 0.1562, 0.4375, 0.1562, 0.375, 0.1562, 0.4062, 0.1562, 0.4062, 0.1875, 0.375, 0.1875, 0.4062, 0.125, 0.4375, 0.125, 0.4375, 0.1562, 0.4062, 0.1562, 0.375, 0.2188, 0.4062, 0.2188, 0.4062, 0.25, 0.375, 0.25, 0.4062, 0.1875, 0.4375, 0.1875, 0.4375, 0.2188, 0.4062, 0.2188, 0.375, 0.03125, 0.4062, 0.03125, 0.4062, 0.0625, 0.375, 0.0625, 0.375, 0.09375, 0.4062, 0.09375, 0.4062, 0.125, 0.375, 0.125, 0.5, 0.0, 0.5312, 0.0, 0.5312, 0.03125, 0.5, 0.03125, 0.5, 0.09375, 0.5312, 0.09375, 0.5312, 0.125, 0.5, 0.125, 0.5625, 0.0625, 0.5938, 0.0625, 0.5938, 0.09375, 0.5625, 0.09375, 0.4375, 0.0625, 0.4688, 0.0625, 0.4688, 0.09375, 0.4375, 0.09375, 0.4375, 0.1875, 0.4688, 0.1875, 0.4688, 0.2188, 0.4375, 0.2188, 0.5625, 0.5938, 0.5938, 0.5938, 0.5938, 0.625, 0.5625, 0.625, 0.5938, 0.5625, 0.625, 0.5625, 0.625, 0.5938, 0.5938, 0.5938, 0.4375, 0.5625, 0.4688, 0.5625, 0.4688, 0.5938, 0.4375, 0.5938, 0.4375, 0.6875, 0.4688, 0.6875, 0.4688, 0.7188, 0.4375, 0.7188, 0.5625, 0.6875, 0.5938, 0.6875, 0.5938, 0.7188, 0.5625, 0.7188, 0.5938, 0.6875, 0.625, 0.6875, 0.625, 0.7188, 0.5938, 0.7188, 0.5938, 0.1875, 0.625, 0.1875, 0.625, 0.2188, 0.5938, 0.2188, 0.375, 0.1562, 0.4062, 0.1562, 0.4062, 0.1562, 0.375, 0.1562, 0.4062, 0.625, 0.375, 0.625, 0.375, 0.625, 0.4062, 0.625, 0.625, 0.6562, 0.5938, 0.6562, 0.5938, 0.6562, 0.625, 0.6562, 0.4688, 0.7188, 0.4375, 0.7188, 0.4375, 0.7188, 0.4688, 0.7188, 0.4375, 0.1562, 0.4062, 0.1562, 0.4062, 0.1562, 0.4375, 0.1562, 0.5312, 0.625, 0.5, 0.625, 0.5, 0.625, 0.5312, 0.625, 0.5312, 0.6562, 0.5312, 0.6875, 0.5312, 0.6875, 0.5312, 0.6562, 0.5, 0.03125, 0.5, 0.0, 0.5, 0.0, 0.5, 0.03125, 0.4062, 0.2188, 0.4062, 0.25, 0.4062, 0.25, 0.4062, 0.2188, 0.5312, 0.6562, 0.5312, 0.625, 0.5312, 0.625, 0.5312, 0.6562, 0.4062, 0.2188, 0.4062, 0.1875, 0.4062, 0.1875, 0.4062, 0.2188, 0.5, 0.1562, 0.5, 0.1875, 0.5, 0.1875, 0.5, 0.1562, 0.5, 0.6562, 0.5312, 0.6562, 0.5312, 0.6562, 0.5, 0.6562, 0.5938, 0.125, 0.625, 0.125, 0.625, 0.125, 0.5938, 0.125, 0.375, 0.2188, 0.4062, 0.2188, 0.4062, 0.2188, 0.375, 0.2188, 0.5, 0.03125, 0.5, 0.0625, 0.5, 0.0625, 0.5, 0.03125, 0.5625, 0.6562, 0.5312, 0.6562, 0.5312, 0.6562, 0.5625, 0.6562, 0.5938, 0.7188, 0.5625, 0.7188, 0.5625, 0.7188, 0.5938, 0.7188, 0.5625, 0.09375, 0.5625, 0.0625, 0.5625, 0.0625, 0.5625, 0.09375, 0.4375, 0.2188, 0.4062, 0.2188, 0.4062, 0.2188, 0.4375, 0.2188, 0.4375, 0.125, 0.4688, 0.125, 0.4688, 0.125, 0.4375, 0.125, 0.625, 0.7188, 0.5938, 0.7188, 0.5938, 0.7188, 0.625, 0.7188, 0.4688, 0.0625, 0.4688, 0.03125, 0.4688, 0.03125, 0.4688, 0.0625, 0.5, 0.2188, 0.5, 0.25, 0.5, 0.25, 0.5, 0.2188, 0.5625, 0.0625, 0.5312, 0.0625, 0.5312, 0.0625, 0.5625, 0.0625, 0.5, 0.125, 0.5, 0.09375, 0.5, 0.09375, 0.5, 0.125, 0.5, 0.7188, 0.5312, 0.7188, 0.5312, 0.7188, 0.5, 0.7188, 0.5938, 0.2188, 0.5938, 0.1875, 0.5938, 0.1875, 0.5938, 0.2188, 0.625, 0.0625, 0.5938, 0.0625, 0.5938, 0.0625, 0.625, 0.0625, 0.125, 0.6875, 0.125, 0.7188, 0.125, 0.7188, 0.125, 0.6875, 0.4062, 0.125, 0.375, 0.125, 0.375, 0.125, 0.4062, 0.125, 0.5312, 0.7188, 0.5625, 0.7188, 0.5625, 0.7188, 0.5312, 0.7188, 0.4375, 0.09375, 0.4375, 0.0625, 0.4375, 0.0625, 0.4375, 0.09375, 0.4688, 0.03125, 0.5, 0.03125, 0.5, 0.03125, 0.4688, 0.03125, 0.4688, 0.6875, 0.4688, 0.6562, 0.4688, 0.6562, 0.4688, 0.6875, 0.5312, 0.125, 0.5, 0.125, 0.5, 0.125, 0.5312, 0.125, 0.625, 0.2188, 0.5938, 0.2188, 0.5938, 0.2188, 0.625, 0.2188, 0.4688, 0.625, 0.4688, 0.6562, 0.4688, 0.6562, 0.4688, 0.625, 0.4375, 0.0625, 0.4062, 0.0625, 0.4062, 0.0625, 0.4375, 0.0625, 0.4688, 0.6562, 0.4375, 0.6562, 0.4375, 0.6562, 0.4688, 0.6562, 0.5625, 0.625, 0.5625, 0.5938, 0.5625, 0.5938, 0.5625, 0.625, 0.5, 0.0625, 0.4688, 0.0625, 0.4688, 0.0625, 0.5, 0.0625, 0.375, 0.03125, 0.4062, 0.03125, 0.4062, 0.03125, 0.375, 0.03125, 0.4688, 0.6562, 0.5, 0.6562, 0.5, 0.6562, 0.4688, 0.6562, 0.5625, 0.5312, 0.5625, 0.5625, 0.5625, 0.5625, 0.5625, 0.5312, 0.4062, 0.03125, 0.4375, 0.03125, 0.4375, 0.03125, 0.4062, 0.03125, 0.625, 0.6875, 0.625, 0.7188, 0.625, 0.7188, 0.625, 0.6875, 0.4062, 0.6875, 0.4062, 0.6562, 0.4062, 0.6562, 0.4062, 0.6875, 0.5312, 0.5625, 0.5, 0.5625, 0.5, 0.5625, 0.5312, 0.5625, 0.4062, 0.09375, 0.4062, 0.125, 0.4062, 0.125, 0.4062, 0.09375, 0.875, 0.5625, 0.875, 0.5312, 0.875, 0.5312, 0.875, 0.5625, 0.4062, 0.1875, 0.4375, 0.1875, 0.4375, 0.1875, 0.4062, 0.1875, 0.375, 0.5625, 0.375, 0.5312, 0.375, 0.5312, 0.375, 0.5625, 0.5, 0.1875, 0.4688, 0.1875, 0.4688, 0.1875, 0.5, 0.1875, 0.375, 0.09375, 0.4062, 0.09375, 0.4062, 0.09375, 0.375, 0.09375, 0.125, 0.5625, 0.125, 0.5938, 0.125, 0.5938, 0.125, 0.5625, 0.4062, 0.6562, 0.4375, 0.6562, 0.4375, 0.6562, 0.4062, 0.6562, 0.4062, 0.7188, 0.4062, 0.75, 0.4062, 0.75, 0.4062, 0.7188, 0.4062, 0.5625, 0.375, 0.5625, 0.375, 0.5625, 0.4062, 0.5625, 0.5625, 0.5312, 0.5625, 0.5, 0.5625, 0.5, 0.5625, 0.5312, 0.5938, 0.0625, 0.5938, 0.03125, 0.5938, 0.03125, 0.5938, 0.0625, 0.4375, 0.5625, 0.4688, 0.5625, 0.4688, 0.5625, 0.4375, 0.5625, 0.5625, 0.5625, 0.5312, 0.5625, 0.5312, 0.5625, 0.5625, 0.5625, 0.5625, 0.75, 0.5312, 0.75, 0.5312, 0.75, 0.5625, 0.75, 0.375, 0.7188, 0.4062, 0.7188, 0.4062, 0.7188, 0.375, 0.7188, 0.5938, 0.5625, 0.625, 0.5625, 0.625, 0.5625, 0.5938, 0.5625, 0.4375, 0.6562, 0.4375, 0.6875, 0.4375, 0.6875, 0.4375, 0.6562, 0.5938, 0.03125, 0.625, 0.03125, 0.625, 0.03125, 0.5938, 0.03125, 0.625, 0.5625, 0.625, 0.5938, 0.625, 0.5938, 0.625, 0.5625, 0.4688, 0.5625, 0.4688, 0.5312, 0.4688, 0.5312, 0.4688, 0.5625, 0.5312, 0.0625, 0.5312, 0.03125, 0.5312, 0.03125, 0.5312, 0.0625, 0.4375, 0.6875, 0.4688, 0.6875, 0.4688, 0.6875, 0.4375, 0.6875, 0.4062, 0.5625, 0.4375, 0.5625, 0.4375, 0.5625, 0.4062, 0.5625, 0.5312, 0.0, 0.5312, 0.03125, 0.5312, 0.03125, 0.5312, 0.0, 0.5, 0.5625, 0.4688, 0.5625, 0.4688, 0.5625, 0.5, 0.5625, 0.5312, 0.03125, 0.5, 0.03125, 0.5, 0.03125, 0.5312, 0.03125, 0.4688, 0.5312, 0.5, 0.5312, 0.5, 0.5312, 0.4688, 0.5312, 0.4375, 0.7188, 0.4375, 0.6875, 0.4375, 0.6875, 0.4375, 0.7188, 0.5312, 0.03125, 0.5625, 0.03125, 0.5625, 0.03125, 0.5312, 0.03125, 0.4062, 0.5312, 0.4062, 0.5625, 0.4062, 0.5625, 0.4062, 0.5312, 0.4062, 0.75, 0.375, 0.75, 0.375, 0.75, 0.4062, 0.75, 0.4375, 0.6562, 0.4375, 0.625, 0.4375, 0.625, 0.4375, 0.6562, 0.4062, 0.25, 0.375, 0.25, 0.375, 0.25, 0.4062, 0.25, 0.4375, 0.6875, 0.4062, 0.6875, 0.4062, 0.6875, 0.4375, 0.6875, 0.5312, 0.625, 0.5625, 0.625, 0.5625, 0.625, 0.5312, 0.625, 0.375, 0.5312, 0.4062, 0.5312, 0.4062, 0.5312, 0.375, 0.5312, 0.5, 0.6875, 0.4688, 0.6875, 0.4688, 0.6875, 0.5, 0.6875, 0.5, 0.09375, 0.5312, 0.09375, 0.5312, 0.09375, 0.5, 0.09375, 0.5, 0.2188, 0.5, 0.1875, 0.5, 0.1875, 0.5, 0.2188, 0.5625, 0.7188, 0.5625, 0.6875, 0.5625, 0.6875, 0.5625, 0.7188, 0.5312, 0.09375, 0.5625, 0.09375, 0.5625, 0.09375, 0.5312, 0.09375, 0.4062, 0.5938, 0.4062, 0.625, 0.4062, 0.625, 0.4062, 0.5938, 0.5625, 0.625, 0.5625, 0.6562, 0.5625, 0.6562, 0.5625, 0.625, 0.4062, 0.125, 0.4375, 0.125, 0.4375, 0.125, 0.4062, 0.125, 0.4062, 0.5938, 0.4062, 0.5625, 0.4062, 0.5625, 0.4062, 0.5938, 0.5938, 0.0625, 0.5938, 0.09375, 0.5938, 0.09375, 0.5938, 0.0625, 0.5625, 0.125, 0.5312, 0.125, 0.5312, 0.125, 0.5625, 0.125, 0.375, 0.5938, 0.4062, 0.5938, 0.4062, 0.5938, 0.375, 0.5938, 0.5938, 0.6875, 0.625, 0.6875, 0.625, 0.6875, 0.5938, 0.6875, 0.5938, 0.09375, 0.5625, 0.09375, 0.5625, 0.09375, 0.5938, 0.09375, 0.125, 0.625, 0.125, 0.6562, 0.125, 0.6562, 0.125, 0.625, 0.4375, 0.5938, 0.4062, 0.5938, 0.4062, 0.5938, 0.4375, 0.5938, 0.5625, 0.5, 0.5938, 0.5, 0.5938, 0.5, 0.5625, 0.5, 0.5625, 0.1875, 0.5625, 0.2188, 0.5625, 0.2188, 0.5625, 0.1875, 0.5, 1.0, 0.5312, 1.0, 0.5312, 1.0, 0.5, 1.0, 0.5938, 0.5, 0.5938, 0.5312, 0.5938, 0.5312, 0.5938, 0.5, 0.5312, 0.1875, 0.5625, 0.1875, 0.5625, 0.1875, 0.5312, 0.1875, 0.4688, 0.0625, 0.4688, 0.09375, 0.4688, 0.09375, 0.4688, 0.0625, 0.5938, 0.5312, 0.5625, 0.5312, 0.5625, 0.5312, 0.5938, 0.5312, 0.5938, 0.1875, 0.625, 0.1875, 0.625, 0.1875, 0.5938, 0.1875, 0.4688, 0.09375, 0.4375, 0.09375, 0.4375, 0.09375, 0.4688, 0.09375, 0.5, 0.25, 0.4688, 0.25, 0.4688, 0.25, 0.5, 0.25, 0.5938, 0.1562, 0.5938, 0.1875, 0.5938, 0.1875, 0.5938, 0.1562, 0.625, 0.625, 0.625, 0.6562, 0.625, 0.6562, 0.625, 0.625, 0.5938, 0.1562, 0.5938, 0.125, 0.5938, 0.125, 0.5938, 0.1562, 0.5312, 0.75, 0.5, 0.75, 0.5, 0.75, 0.5312, 0.75, 0.4688, 0.25, 0.4688, 0.2188, 0.4688, 0.2188, 0.4688, 0.25, 0.875, 0.625, 0.875, 0.5938, 0.875, 0.5938, 0.875, 0.625, 0.5625, 0.1562, 0.5938, 0.1562, 0.5938, 0.1562, 0.5625, 0.1562])
me_cube.materials.append(mat_woodfence)
me_cube.use_remesh_preserve_volume = False
me_cube.use_remesh_preserve_attributes = False
me_cube.use_mirror_vertex_groups = False
me_cube.update()

# ---- objects
ob_cube = bpy.data.objects.new('Cube', me_cube)
ob_light = bpy.data.objects.new('Light', light_light)
ob_camera = bpy.data.objects.new('Camera', cam_camera)

# ---- transforms, parenting, visibility, modifiers, constraints
ob_cube.location = (0.0, 0.0, 3.261)
ob_cube.scale = (0.37, 0.5129, 3.26)
ob_cube.lock_rotations_4d = False
ob_cube.empty_display_type = 'ARROWS'
ob_cube.lineart.crease_threshold = 0.0
ob_light.location = (4.076, 1.005, 5.904)
ob_light.rotation_euler = (0.6503, 0.05522, 1.866)
ob_light.lock_rotations_4d = False
ob_light.empty_display_type = 'ARROWS'
ob_light.color = (0.0, 0.0, 0.0, 0.0)
ob_light.lineart.crease_threshold = 0.0
ob_camera.location = (7.359, -6.926, 4.958)
ob_camera.rotation_euler = (1.109, 0.0, 0.8149)
ob_camera.lock_rotations_4d = False
ob_camera.empty_display_type = 'ARROWS'
ob_camera.color = (0.0, 0.0, 0.0, 0.0)
ob_camera.display_type = 'WIRE'
ob_camera.lineart.crease_threshold = 0.0

# ---- collection membership
col_collection.objects.link(ob_cube)
col_collection.objects.link(ob_light)
col_collection.objects.link(ob_camera)

# ---- scene / render settings (as saved in the file)
scene.camera = ob_camera
scene.frame_start = 1; scene.frame_end = 250; scene.frame_set(1)
scene.render.engine = 'BLENDER_EEVEE_NEXT'
scene.cycles.use_denoising = False
scene.cycles.samples = 128
scene.cycles.sampling_pattern = 'TABULATED_SOBOL'
scene.cycles.use_adaptive_sampling = False
scene.cycles.use_light_tree = False
scene.view_settings.view_transform = 'Filmic'
bpy.context.view_layer.update()
